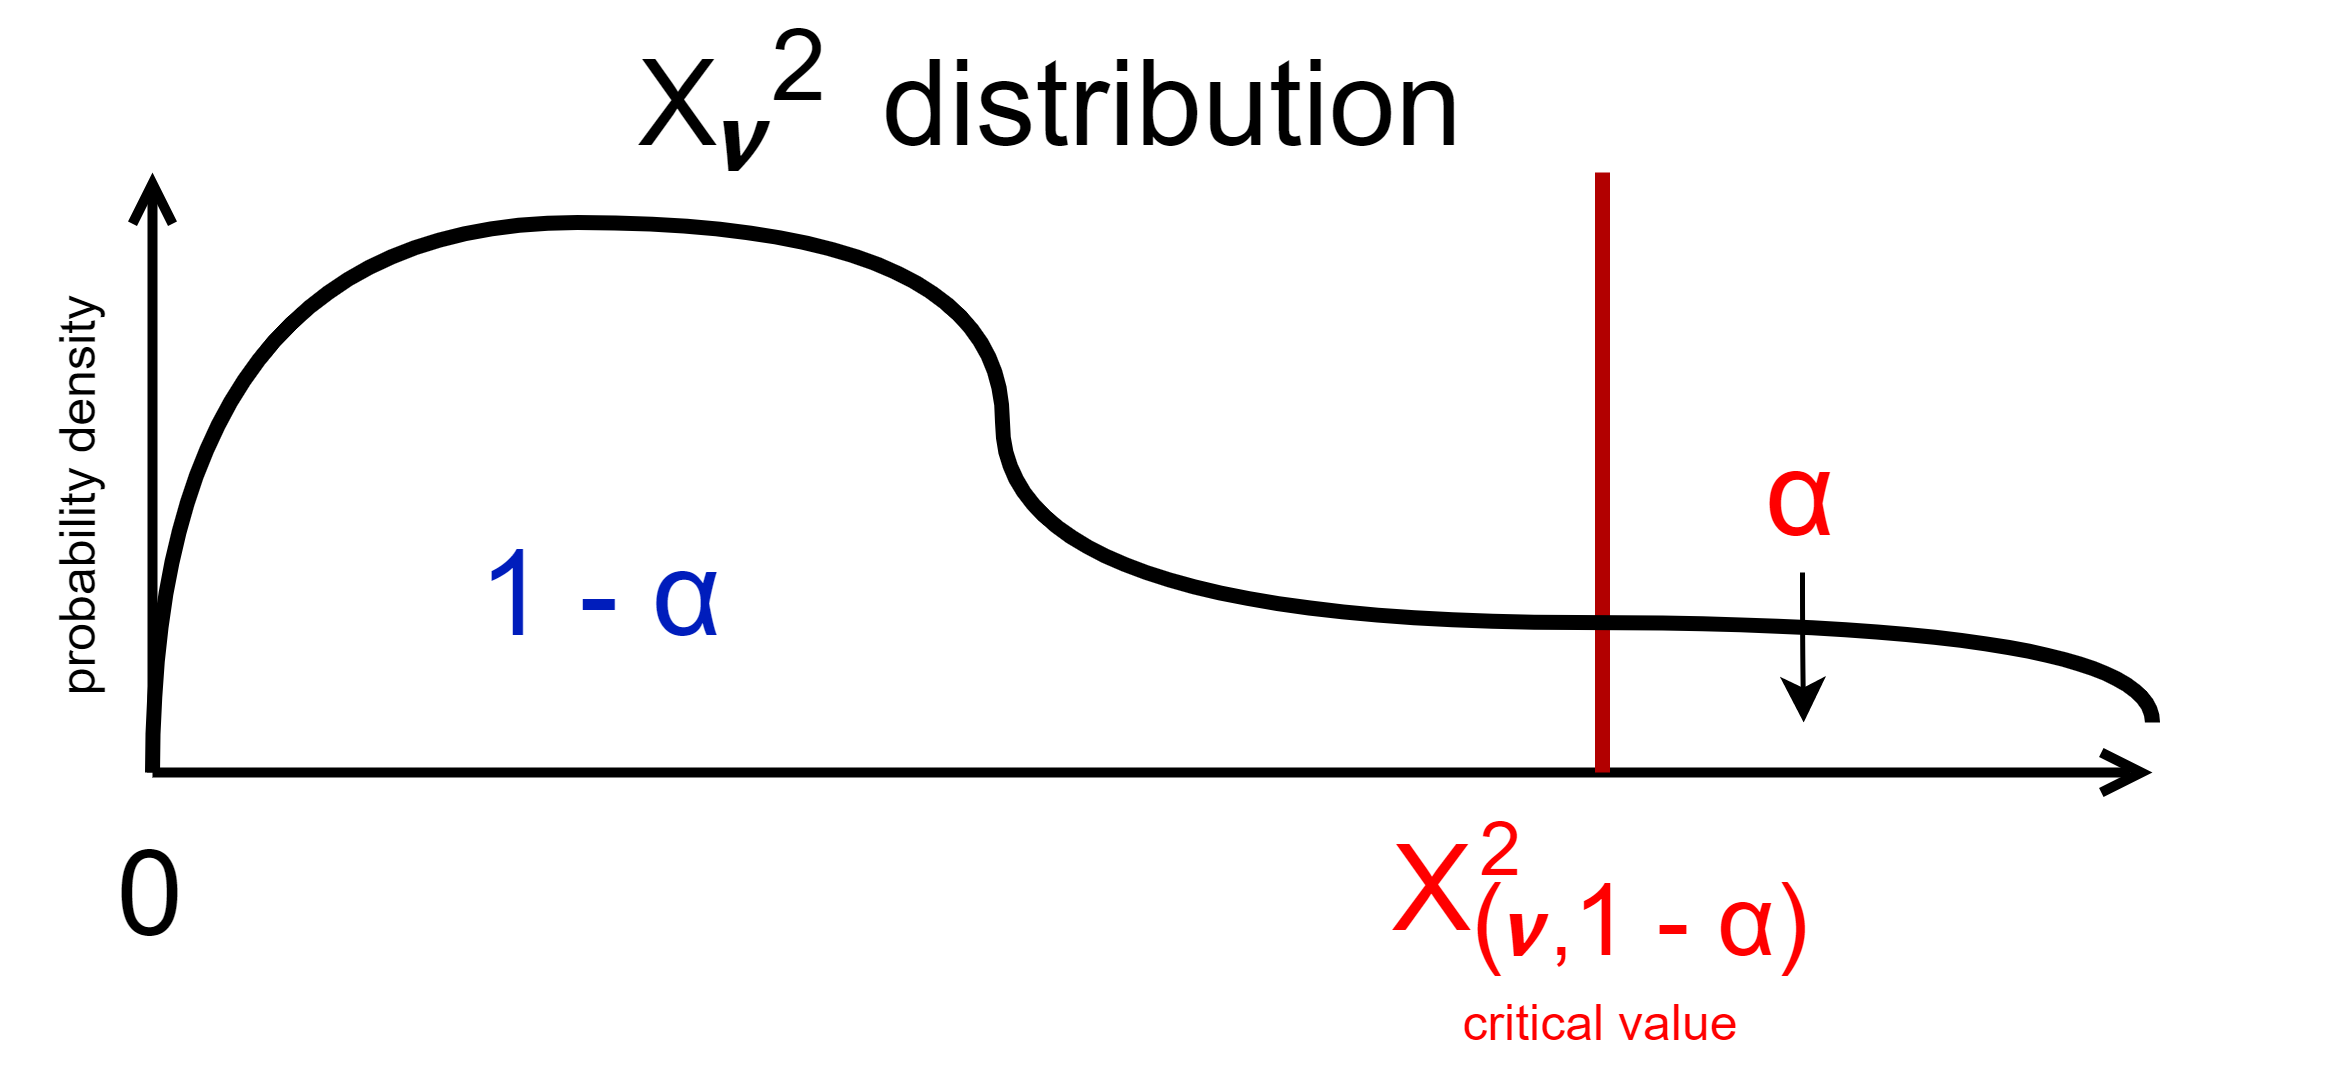

The diagram above was exported from draw.io. Its source (the exported page's mxGraphModel, read from the mxfile embedded in the PNG):
<mxGraphModel dx="1110" dy="929" grid="1" gridSize="10" guides="1" tooltips="1" connect="1" arrows="1" fold="1" page="1" pageScale="1" pageWidth="850" pageHeight="1100" math="0" shadow="0">
  <root>
    <mxCell id="0" />
    <mxCell id="1" parent="0" />
    <mxCell id="3" value="" style="endArrow=open;html=1;strokeWidth=2;endFill=0;" parent="1" edge="1">
      <mxGeometry width="50" height="50" relative="1" as="geometry">
        <mxPoint x="40" y="160" as="sourcePoint" />
        <mxPoint x="440" y="160" as="targetPoint" />
      </mxGeometry>
    </mxCell>
    <mxCell id="4" value="" style="endArrow=none;html=1;strokeWidth=3;fillColor=#e51400;strokeColor=#B20000;" parent="1" edge="1">
      <mxGeometry width="50" height="50" relative="1" as="geometry">
        <mxPoint x="330" y="160" as="sourcePoint" />
        <mxPoint x="330" y="40" as="targetPoint" />
      </mxGeometry>
    </mxCell>
    <mxCell id="5" value="" style="endArrow=none;html=1;strokeWidth=3;edgeStyle=orthogonalEdgeStyle;curved=1;" parent="1" edge="1">
      <mxGeometry width="50" height="50" relative="1" as="geometry">
        <mxPoint x="40" y="160" as="sourcePoint" />
        <mxPoint x="440" y="150" as="targetPoint" />
        <Array as="points">
          <mxPoint x="40" y="50" />
          <mxPoint x="210" y="50" />
          <mxPoint x="210" y="130" />
          <mxPoint x="440" y="130" />
        </Array>
      </mxGeometry>
    </mxCell>
    <mxCell id="7" style="edgeStyle=orthogonalEdgeStyle;curved=1;html=1;exitX=0.5;exitY=1;exitDx=0;exitDy=0;fontSize=24;fontColor=#FF0000;strokeWidth=1;" parent="1" source="6" edge="1">
      <mxGeometry relative="1" as="geometry">
        <mxPoint x="370.2380952380952" y="150" as="targetPoint" />
      </mxGeometry>
    </mxCell>
    <mxCell id="6" value="α" style="text;html=1;strokeColor=none;fillColor=none;align=center;verticalAlign=middle;whiteSpace=wrap;rounded=0;fontSize=24;fontColor=#FF0000;" parent="1" vertex="1">
      <mxGeometry x="340" y="90" width="60" height="30" as="geometry" />
    </mxCell>
    <mxCell id="8" value="&lt;font color=&quot;#001dbc&quot;&gt;1 - α&lt;/font&gt;" style="text;html=1;strokeColor=none;fillColor=none;align=center;verticalAlign=middle;whiteSpace=wrap;rounded=0;fontSize=24;fontColor=#FF0000;" parent="1" vertex="1">
      <mxGeometry x="100" y="110" width="60" height="30" as="geometry" />
    </mxCell>
    <mxCell id="9" value="X&lt;sub&gt;(&lt;/sub&gt;&lt;span style=&quot;font-size: 20px&quot;&gt;&lt;sub&gt;𝞶,&lt;/sub&gt;&lt;/span&gt;&lt;sub&gt;1 - α)&lt;/sub&gt;" style="text;html=1;strokeColor=none;fillColor=none;align=center;verticalAlign=middle;whiteSpace=wrap;rounded=0;fontSize=24;fontColor=#FF0000;" parent="1" vertex="1">
      <mxGeometry x="185" y="170" width="290" height="30" as="geometry" />
    </mxCell>
    <mxCell id="10" value="critical value" style="text;html=1;strokeColor=none;fillColor=none;align=center;verticalAlign=middle;whiteSpace=wrap;rounded=0;fontSize=10;fontColor=#FF0000;" parent="1" vertex="1">
      <mxGeometry x="250" y="200" width="160" height="20" as="geometry" />
    </mxCell>
    <mxCell id="11" value="" style="endArrow=open;html=1;strokeWidth=2;endFill=0;" parent="1" edge="1">
      <mxGeometry width="50" height="50" relative="1" as="geometry">
        <mxPoint x="40" y="160" as="sourcePoint" />
        <mxPoint x="40" y="40" as="targetPoint" />
      </mxGeometry>
    </mxCell>
    <mxCell id="12" value="0" style="text;html=1;strokeColor=none;fillColor=none;align=center;verticalAlign=middle;whiteSpace=wrap;rounded=0;fontSize=24;fontColor=#000000;" parent="1" vertex="1">
      <mxGeometry x="10" y="170" width="60" height="30" as="geometry" />
    </mxCell>
    <mxCell id="15" value="X&lt;sub&gt;𝞶&lt;/sub&gt;&lt;sup&gt;2&amp;nbsp; &lt;/sup&gt;distribution" style="text;html=1;strokeColor=none;fillColor=none;align=center;verticalAlign=middle;whiteSpace=wrap;rounded=0;fontSize=24;fontColor=#000000;" parent="1" vertex="1">
      <mxGeometry x="120" y="10" width="200" height="30" as="geometry" />
    </mxCell>
    <mxCell id="16" value="probability density" style="text;html=1;strokeColor=none;fillColor=none;align=center;verticalAlign=middle;whiteSpace=wrap;rounded=0;fontSize=10;fontColor=#000000;rotation=-90;" parent="1" vertex="1">
      <mxGeometry x="-35" y="95" width="120" height="20" as="geometry" />
    </mxCell>
    <mxCell id="17" value="2" style="text;html=1;strokeColor=none;fillColor=none;align=center;verticalAlign=middle;whiteSpace=wrap;rounded=0;fontSize=15;fontColor=#FF0000;" parent="1" vertex="1">
      <mxGeometry x="295" y="160" width="30" height="30" as="geometry" />
    </mxCell>
  </root>
</mxGraphModel>